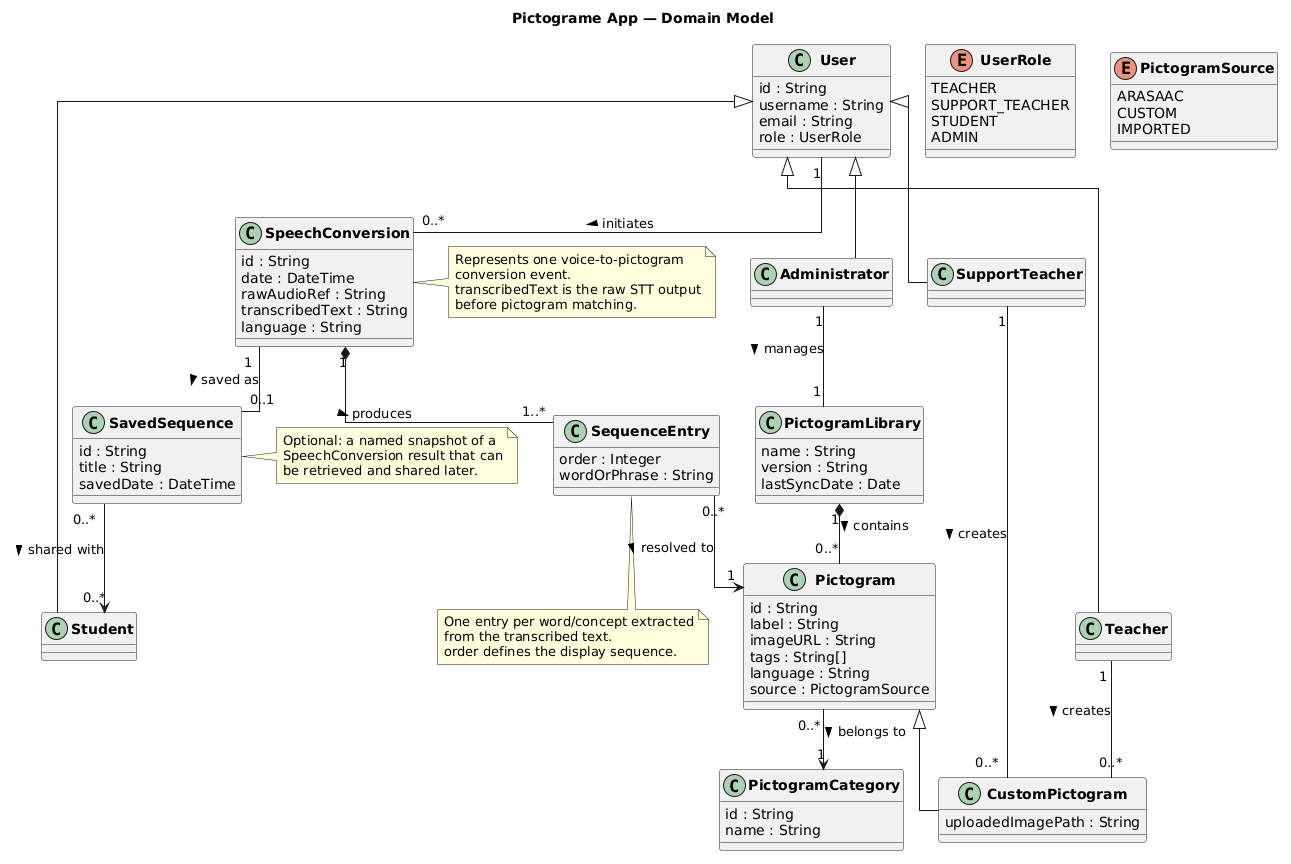

The diagram above was rendered by PlantUML. Its source (embedded in the PNG):
@startuml
title Pictograme App — Domain Model

skinparam classAttributeIconSize 0
skinparam classFontStyle bold
skinparam linetype ortho

' ─────────── USERS ───────────

class User {
  id : String
  username : String
  email : String
  role : UserRole
}

enum UserRole {
  TEACHER
  SUPPORT_TEACHER
  STUDENT
  ADMIN
}

class Teacher {
}

class SupportTeacher {
}

class Student {
}

class Administrator {
}

User <|-- Teacher
User <|-- SupportTeacher
User <|-- Student
User <|-- Administrator

' ─────────── CORE FLOW ───────────

class SpeechConversion {
  id : String
  date : DateTime
  rawAudioRef : String
  transcribedText : String
  language : String
}

class SequenceEntry {
  order : Integer
  wordOrPhrase : String
}

class SavedSequence {
  id : String
  title : String
  savedDate : DateTime
}

' ─────────── PICTOGRAM ───────────

class Pictogram {
  id : String
  label : String
  imageURL : String
  tags : String[]
  language : String
  source : PictogramSource
}

enum PictogramSource {
  ARASAAC
  CUSTOM
  IMPORTED
}

class CustomPictogram {
  uploadedImagePath : String
}

class PictogramCategory {
  id : String
  name : String
}

class PictogramLibrary {
  name : String
  version : String
  lastSyncDate : Date
}

Pictogram <|-- CustomPictogram

' ─────────── RELATIONSHIPS ───────────

' Who triggers a conversion
User "1" -- "0..*" SpeechConversion : initiates >

' A conversion produces an ordered sequence of entries
SpeechConversion "1" *-- "1..*" SequenceEntry : produces >

' Each entry maps to one pictogram
SequenceEntry "0..*" --> "1" Pictogram : resolved to >

' A conversion can optionally be saved
SpeechConversion "1" -- "0..1" SavedSequence : saved as >

' Teacher/ST can share a saved sequence with a student
SavedSequence "0..*" --> "0..*" Student : shared with >

' Pictogram organisation
Pictogram "0..*" --> "1" PictogramCategory : belongs to >
PictogramLibrary "1" *-- "0..*" Pictogram : contains >

' Custom pictograms are created by teachers/support teachers
SupportTeacher "1" -- "0..*" CustomPictogram : creates >
Teacher "1" -- "0..*" CustomPictogram : creates >

' Admin manages the library
Administrator "1" -- "1" PictogramLibrary : manages >

note right of SpeechConversion
  Represents one voice-to-pictogram
  conversion event.
  transcribedText is the raw STT output
  before pictogram matching.
end note

note bottom of SequenceEntry
  One entry per word/concept extracted
  from the transcribed text.
  order defines the display sequence.
end note

note right of SavedSequence
  Optional: a named snapshot of a
  SpeechConversion result that can
  be retrieved and shared later.
end note
@enduml